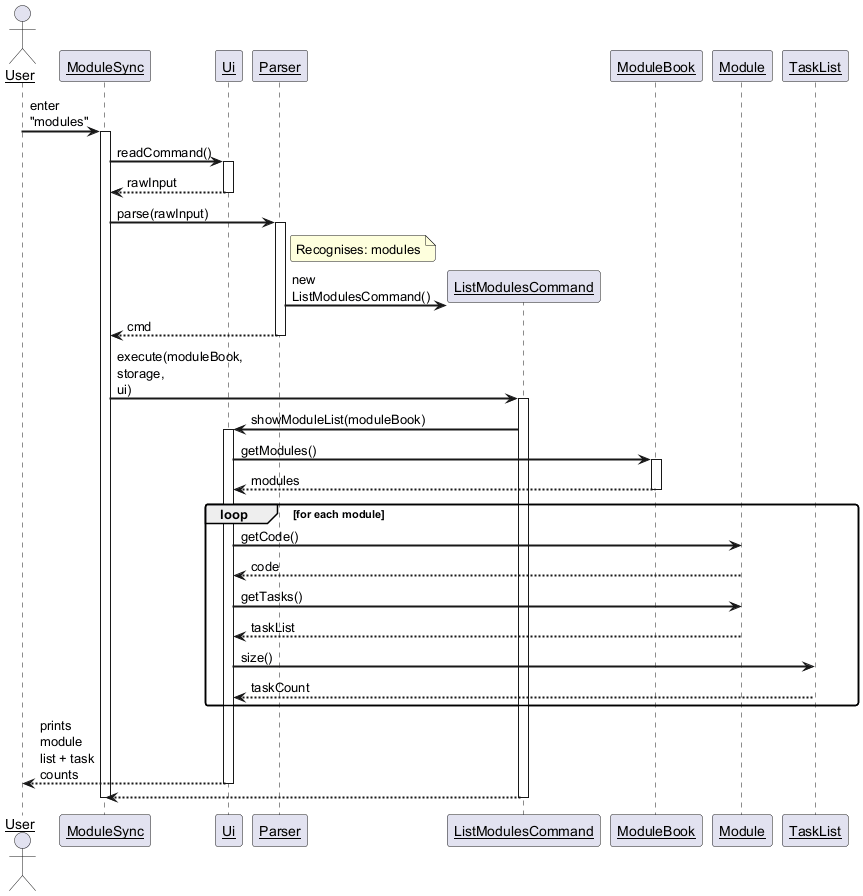

The diagram above was rendered by PlantUML. Its source (embedded in the PNG):
@startuml ListModulesSequenceDiagram

skinparam sequenceArrowThickness 2
skinparam roundcorner 5
skinparam maxmessagesize 60
skinparam sequenceParticipant underline

Actor User as user
Participant "ModuleSync" as app
Participant "Ui" as ui
Participant "Parser" as parser
Participant "ListModulesCommand" as cmd
Participant "ModuleBook" as moduleBook
Participant "Module" as module
Participant "TaskList" as taskList

user -> app : enter "modules"
activate app

app -> ui : readCommand()
activate ui
ui --> app : rawInput
deactivate ui

app -> parser : parse(rawInput)
activate parser

note right of parser
  Recognises: modules
end note

create cmd
parser -> cmd : new ListModulesCommand()
parser --> app : cmd
deactivate parser

app -> cmd : execute(moduleBook, storage, ui)
activate cmd

cmd -> ui : showModuleList(moduleBook)
activate ui
ui -> moduleBook : getModules()
activate moduleBook
moduleBook --> ui : modules
deactivate moduleBook

loop for each module
  ui -> module : getCode()
  module --> ui : code
  ui -> module : getTasks()
  module --> ui : taskList
  ui -> taskList : size()
  taskList --> ui : taskCount
end

ui --> user : prints module list + task counts
deactivate ui

cmd --> app
deactivate cmd

deactivate app

@enduml